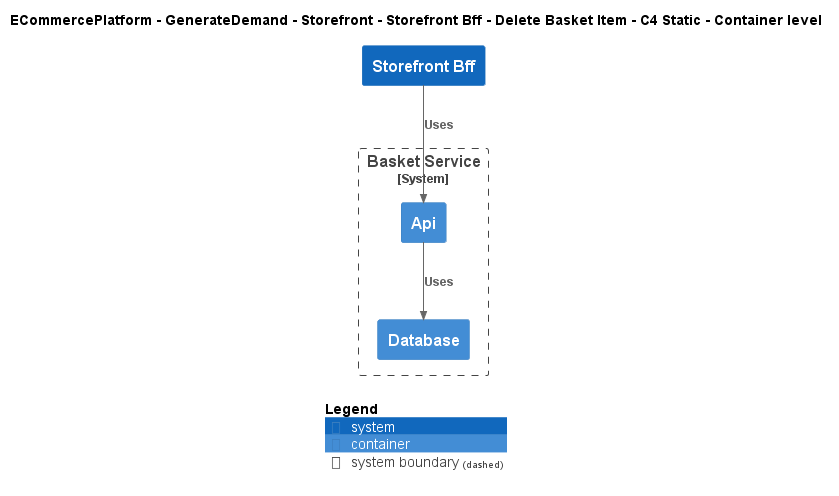

The diagram above was rendered by PlantUML. Its source (embedded in the PNG):
@startuml
!include ..\..\..\..\..\..\..\.c4s\C4_Container.puml

AddElementTag("c4interflow:lifecycle:new", $bgColor=green, $fontColor=#ffffff, $borderColor=green, $shadowing="False")
AddElementTag("c4interflow:lifecycle:changed", $bgColor=orange, $fontColor=#ffffff, $borderColor=orange, $shadowing="False")
AddElementTag("c4interflow:lifecycle:removed", $bgColor=red, $fontColor=#ffffff, $borderColor=red, $shadowing="False")

AddRelTag("c4interflow:lifecycle:new", $textColor=green, $lineColor=green)
AddRelTag("c4interflow:lifecycle:changed", $textColor=orange, $lineColor=orange)
AddRelTag("c4interflow:lifecycle:removed", $textColor=red, $lineColor=red)

SHOW_PERSON_PORTRAIT()
LAYOUT_TOP_DOWN()

skinparam linetype polyline

title ECommercePlatform - GenerateDemand - Storefront - Storefront Bff - Delete Basket Item - C4 Static - Container level

System(ECommercePlatform.GenerateDemand.Storefront.SoftwareSystems.StorefrontBff, "Storefront Bff", "")

System_Boundary(ECommercePlatform.GenerateDemand.Basket.SoftwareSystems.BasketService, "Basket Service") {
    Container(ECommercePlatform.GenerateDemand.Basket.SoftwareSystems.BasketService.Containers.Api, "Api", "", "")
    Container(ECommercePlatform.GenerateDemand.Basket.SoftwareSystems.BasketService.Containers.Database, "Database", "", "")
}

Rel(ECommercePlatform.GenerateDemand.Storefront.SoftwareSystems.StorefrontBff, ECommercePlatform.GenerateDemand.Basket.SoftwareSystems.BasketService.Containers.Api, "Uses")
Rel(ECommercePlatform.GenerateDemand.Basket.SoftwareSystems.BasketService.Containers.Api, ECommercePlatform.GenerateDemand.Basket.SoftwareSystems.BasketService.Containers.Database, "Uses")


SHOW_LEGEND()
@enduml